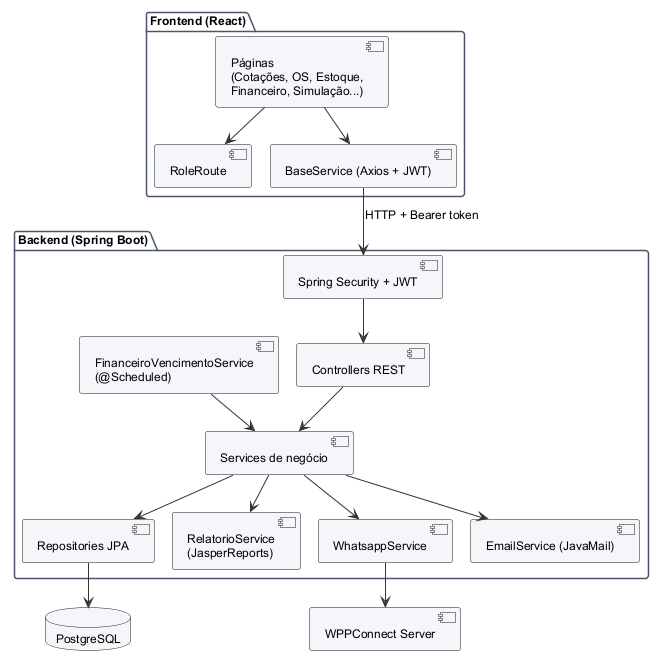

The diagram above was rendered by PlantUML. Its source (embedded in the PNG):
@startuml

skinparam defaultFontName Arial
skinparam defaultFontSize 12
skinparam shadowing false
skinparam backgroundColor white
skinparam ArrowColor #333333
skinparam ParticipantBackgroundColor #F4F6FA
skinparam ParticipantBorderColor #4A5568
skinparam ActorBorderColor #4A5568
skinparam DatabaseBackgroundColor #F4F6FA
skinparam SequenceLifeLineBorderColor #999999
skinparam NoteBackgroundColor #FFFBEA
skinparam ClassBackgroundColor #F8FAFC
skinparam ClassBorderColor #4A5568
skinparam ClassHeaderBackgroundColor #E2E8F0
skinparam PackageBorderColor #4A5568
skinparam UsecaseBackgroundColor #EEF4FB
skinparam UsecaseBorderColor #4A5568
skinparam RectangleBorderColor #4A5568
skinparam ComponentBackgroundColor #F4F6FA
skinparam NodeBackgroundColor #F4F6FA

!pragma layout smetana
package "Frontend (React)" {
  [Páginas\n(Cotações, OS, Estoque,\nFinanceiro, Simulação...)] as P
  [RoleRoute] as RR
  [BaseService (Axios + JWT)] as BS
}
package "Backend (Spring Boot)" {
  [Spring Security + JWT] as SEC
  [Controllers REST] as CT
  [Services de negócio] as SV
  [Repositories JPA] as RP
  [RelatorioService\n(JasperReports)] as REL
  [WhatsappService] as WS
  [FinanceiroVencimentoService\n(@Scheduled)] as SCH
  [EmailService (JavaMail)] as EM
}
database "PostgreSQL" as DB
[WPPConnect Server] as WPP

P --> RR
P --> BS
BS --> SEC : HTTP + Bearer token
SEC --> CT
CT --> SV
SV --> RP
RP --> DB
SV --> REL
SV --> WS
WS --> WPP
SCH --> SV
SV --> EM
@enduml